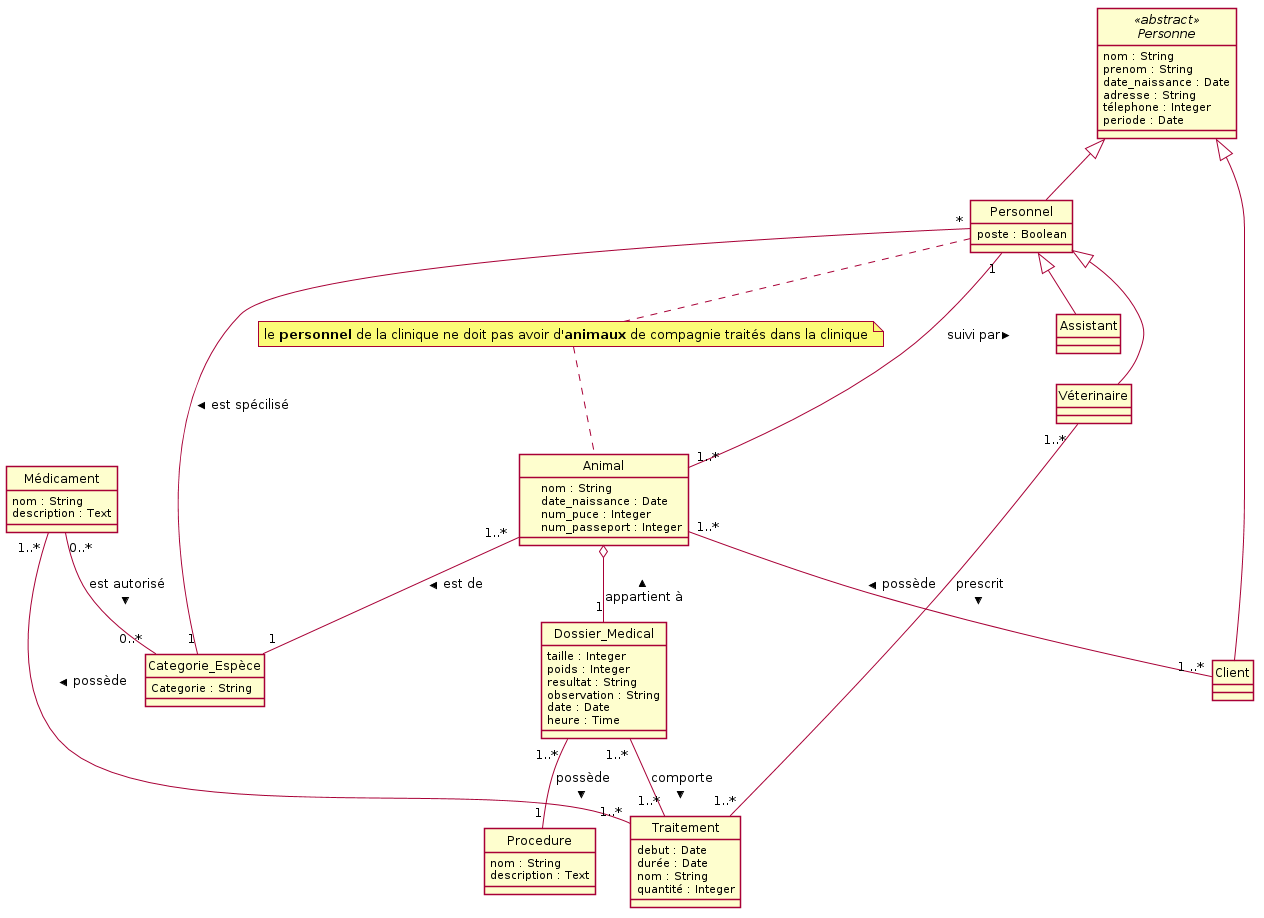

The diagram above was rendered by PlantUML. Its source (embedded in the PNG):
@startuml Clinique Véterinaire
skinparam Style strictuml
skinparam SequenceMessageAlignment center

abstract class Personne <<abstract>> {
    nom : String
    prenom : String
    date_naissance : Date
    adresse : String
    télephone : Integer
    periode : Date
}

class Personnel {
    poste : Boolean
}

class Véterinaire

class Assistant

class Client 

class Animal {

    nom : String
    date_naissance : Date
    num_puce : Integer
    num_passeport : Integer
}

class Categorie_Espèce{
    Categorie : String
}

class Médicament {
    nom : String
    description : Text
}

class Traitement {
    debut : Date
    durée : Date
    nom : String
    quantité : Integer

}

class Dossier_Medical {
    taille : Integer
    poids : Integer
    resultat : String
    observation : String
    date : Date
    heure : Time
}

class Procedure{
    nom : String
    description : Text
}

Personne <|-- Personnel
Personne <|-- Client

Personnel <|-- Assistant
Personnel <|-- Véterinaire
Personnel "*" -- "1" Categorie_Espèce : est spécilisé >
Personnel "1" -- "1..* " Animal : < suivi par

Animal "1..* " -- "1" Categorie_Espèce : est de >
Animal "1..* " -- "1 ..*" Client : < possède
Animal o-- "1" Dossier_Medical : < appartient à

Dossier_Medical "1..* " -- "1..*" Traitement : comporte >
Dossier_Medical "1..* " -- "1" Procedure : possède >

Véterinaire "1..* " -- "1..*" Traitement : prescrit >

Médicament "1..* " -- "1..*" Traitement : < possède
Médicament "0..* " -- "0..*" Categorie_Espèce : est autorisé >

note "le <b>personnel</b> de la clinique ne doit pas avoir d'<b>animaux</b> de compagnie traités dans la clinique" as N1
Personnel .. N1
N1 .. Animal

@enduml